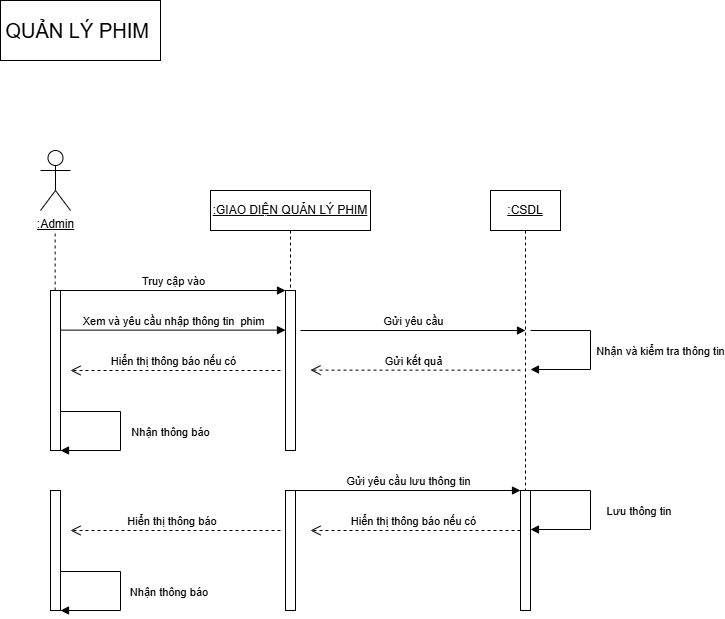

The diagram above was exported from draw.io. Its source (the exported page's mxGraphModel, read from the mxfile embedded in the PNG):
<mxGraphModel dx="703" dy="111" grid="1" gridSize="10" guides="1" tooltips="1" connect="1" arrows="1" fold="1" page="1" pageScale="1" pageWidth="827" pageHeight="1169" math="0" shadow="0">
  <root>
    <mxCell id="0" />
    <mxCell id="1" parent="0" />
    <mxCell id="NqYg2Fk48nRHr9zphMgM-428" parent="1" style="rounded=0;whiteSpace=wrap;html=1;" value="&lt;font style=&quot;font-size: 20px;&quot;&gt;QUẢN LÝ PHIM&amp;nbsp;&lt;/font&gt;" vertex="1">
      <mxGeometry height="60" width="160" x="1960" y="1310" as="geometry" />
    </mxCell>
    <mxCell id="NqYg2Fk48nRHr9zphMgM-429" parent="1" style="shape=umlLifeline;perimeter=lifelinePerimeter;whiteSpace=wrap;html=1;container=1;dropTarget=0;collapsible=0;recursiveResize=0;outlineConnect=0;portConstraint=eastwest;newEdgeStyle={&quot;curved&quot;:0,&quot;rounded&quot;:0};" value="&lt;u&gt;:CSDL&lt;/u&gt;" vertex="1">
      <mxGeometry height="330" width="70" x="2450" y="1500" as="geometry" />
    </mxCell>
    <mxCell id="NqYg2Fk48nRHr9zphMgM-430" parent="1" style="shape=umlLifeline;perimeter=lifelinePerimeter;whiteSpace=wrap;html=1;container=1;dropTarget=0;collapsible=0;recursiveResize=0;outlineConnect=0;portConstraint=eastwest;newEdgeStyle={&quot;edgeStyle&quot;:&quot;elbowEdgeStyle&quot;,&quot;elbow&quot;:&quot;vertical&quot;,&quot;curved&quot;:0,&quot;rounded&quot;:0};" value="&lt;u&gt;:GIAO DIỆN QUẢN LÝ PHIM&lt;/u&gt;" vertex="1">
      <mxGeometry height="260" width="160" x="2170" y="1500" as="geometry" />
    </mxCell>
    <mxCell id="NqYg2Fk48nRHr9zphMgM-431" parent="NqYg2Fk48nRHr9zphMgM-430" style="html=1;points=[[0,0,0,0,5],[0,1,0,0,-5],[1,0,0,0,5],[1,1,0,0,-5]];perimeter=orthogonalPerimeter;outlineConnect=0;targetShapes=umlLifeline;portConstraint=eastwest;newEdgeStyle={&quot;curved&quot;:0,&quot;rounded&quot;:0};" value="" vertex="1">
      <mxGeometry height="160" width="10" x="75" y="100" as="geometry" />
    </mxCell>
    <mxCell id="NqYg2Fk48nRHr9zphMgM-432" edge="1" parent="NqYg2Fk48nRHr9zphMgM-430" style="html=1;verticalAlign=bottom;endArrow=open;dashed=1;endSize=8;curved=0;rounded=0;" value="Hiển thị thông báo nếu có">
      <mxGeometry relative="1" as="geometry">
        <mxPoint x="70" y="180" as="sourcePoint" />
        <mxPoint x="-140" y="180" as="targetPoint" />
      </mxGeometry>
    </mxCell>
    <mxCell id="NqYg2Fk48nRHr9zphMgM-433" parent="1" style="shape=umlActor;verticalLabelPosition=bottom;verticalAlign=top;html=1;" value="&lt;u&gt;:Admin&lt;/u&gt;" vertex="1">
      <mxGeometry height="60" width="30" x="2000" y="1460" as="geometry" />
    </mxCell>
    <mxCell id="NqYg2Fk48nRHr9zphMgM-434" edge="1" parent="1" style="endArrow=none;dashed=1;html=1;rounded=0;" value="">
      <mxGeometry height="50" relative="1" width="50" as="geometry">
        <mxPoint x="2014.63" y="1600" as="sourcePoint" />
        <mxPoint x="2014.63" y="1540" as="targetPoint" />
      </mxGeometry>
    </mxCell>
    <mxCell id="NqYg2Fk48nRHr9zphMgM-435" parent="1" style="html=1;points=[[0,0,0,0,5],[0,1,0,0,-5],[1,0,0,0,5],[1,1,0,0,-5]];perimeter=orthogonalPerimeter;outlineConnect=0;targetShapes=umlLifeline;portConstraint=eastwest;newEdgeStyle={&quot;curved&quot;:0,&quot;rounded&quot;:0};" value="" vertex="1">
      <mxGeometry height="160" width="10" x="2010" y="1600" as="geometry" />
    </mxCell>
    <mxCell id="NqYg2Fk48nRHr9zphMgM-436" edge="1" parent="1" style="html=1;verticalAlign=bottom;endArrow=block;curved=0;rounded=0;entryX=0;entryY=0;entryDx=0;entryDy=5;" value="Truy cập vào">
      <mxGeometry relative="1" as="geometry">
        <mxPoint x="2020" y="1600.0000000000002" as="sourcePoint" />
        <mxPoint x="2245" y="1600.0000000000002" as="targetPoint" />
      </mxGeometry>
    </mxCell>
    <mxCell id="NqYg2Fk48nRHr9zphMgM-437" edge="1" parent="1" style="html=1;verticalAlign=bottom;endArrow=block;curved=0;rounded=0;entryX=0;entryY=0;entryDx=0;entryDy=5;" value="Xem và yêu cầu nhập thông tin&amp;nbsp; phim">
      <mxGeometry relative="1" as="geometry">
        <mxPoint x="2020" y="1639.62" as="sourcePoint" />
        <mxPoint x="2245" y="1639.62" as="targetPoint" />
      </mxGeometry>
    </mxCell>
    <mxCell id="NqYg2Fk48nRHr9zphMgM-438" edge="1" parent="1" style="html=1;verticalAlign=bottom;endArrow=block;rounded=0;edgeStyle=orthogonalEdgeStyle;" target="NqYg2Fk48nRHr9zphMgM-435" value="Nhận thông báo">
      <mxGeometry relative="1" x="0.1193" y="50" as="geometry">
        <mxPoint as="offset" />
        <Array as="points">
          <mxPoint x="2080" y="1721" />
          <mxPoint x="2080" y="1760" />
        </Array>
        <mxPoint x="2020" y="1721" as="sourcePoint" />
        <mxPoint x="2030" y="1760" as="targetPoint" />
      </mxGeometry>
    </mxCell>
    <mxCell id="NqYg2Fk48nRHr9zphMgM-439" edge="1" parent="1" style="html=1;verticalAlign=bottom;endArrow=block;curved=0;rounded=0;entryX=0;entryY=0;entryDx=0;entryDy=5;" value="Gửi yêu cầu">
      <mxGeometry relative="1" as="geometry">
        <mxPoint x="2260" y="1640" as="sourcePoint" />
        <mxPoint x="2485" y="1640" as="targetPoint" />
      </mxGeometry>
    </mxCell>
    <mxCell id="NqYg2Fk48nRHr9zphMgM-440" edge="1" parent="1" style="html=1;verticalAlign=bottom;endArrow=open;dashed=1;endSize=8;curved=0;rounded=0;" value="Gửi kết quả">
      <mxGeometry relative="1" as="geometry">
        <mxPoint x="2480" y="1679.63" as="sourcePoint" />
        <mxPoint x="2270" y="1679.63" as="targetPoint" />
      </mxGeometry>
    </mxCell>
    <mxCell id="NqYg2Fk48nRHr9zphMgM-441" parent="1" style="text;html=1;whiteSpace=wrap;strokeColor=none;fillColor=none;align=center;verticalAlign=middle;rounded=0;" value="&lt;span style=&quot;color: rgba(0, 0, 0, 0); font-family: monospace; font-size: 0px; text-align: start; text-wrap-mode: nowrap;&quot;&gt;%3CmxGraphModel%3E%3Croot%3E%3CmxCell%20id%3D%220%22%2F%3E%3CmxCell%20id%3D%221%22%20parent%3D%220%22%2F%3E%3CmxCell%20id%3D%222%22%20value%3D%22Nh%E1%BA%ADn%20th%C3%B4ng%20b%C3%A1o%22%20style%3D%22html%3D1%3BverticalAlign%3Dbottom%3BendArrow%3Dblock%3Brounded%3D0%3BedgeStyle%3DorthogonalEdgeStyle%3B%22%20edge%3D%221%22%20parent%3D%221%22%3E%3CmxGeometry%20x%3D%220.1193%22%20y%3D%2250%22%20relative%3D%221%22%20as%3D%22geometry%22%3E%3CmxPoint%20x%3D%22110%22%20y%3D%22-1879%22%20as%3D%22sourcePoint%22%2F%3E%3CmxPoint%20x%3D%22110%22%20y%3D%22-1840%22%20as%3D%22targetPoint%22%2F%3E%3CArray%20as%3D%22points%22%3E%3CmxPoint%20x%3D%22170%22%20y%3D%22-1879%22%2F%3E%3CmxPoint%20x%3D%22170%22%20y%3D%22-1840%22%2F%3E%3C%2FArray%3E%3CmxPoint%20as%3D%22offset%22%2F%3E%3C%2FmxGeometry%3E%3C%2FmxCell%3E%3C%2Froot%3E%3C%2FmxGraphModel%3E&lt;/span&gt;" vertex="1">
      <mxGeometry height="30" width="60" x="2470" y="1620" as="geometry" />
    </mxCell>
    <mxCell id="NqYg2Fk48nRHr9zphMgM-442" edge="1" parent="1" style="html=1;verticalAlign=bottom;endArrow=block;rounded=0;edgeStyle=orthogonalEdgeStyle;" value="Nhận và kiểm tra thông tin">
      <mxGeometry relative="1" x="0.1318" y="70" as="geometry">
        <mxPoint as="offset" />
        <Array as="points">
          <mxPoint x="2550" y="1640" />
          <mxPoint x="2550" y="1679" />
        </Array>
        <mxPoint x="2490" y="1640" as="sourcePoint" />
        <mxPoint x="2490" y="1679" as="targetPoint" />
      </mxGeometry>
    </mxCell>
    <mxCell id="NqYg2Fk48nRHr9zphMgM-443" parent="1" style="html=1;points=[[0,0,0,0,5],[0,1,0,0,-5],[1,0,0,0,5],[1,1,0,0,-5]];perimeter=orthogonalPerimeter;outlineConnect=0;targetShapes=umlLifeline;portConstraint=eastwest;newEdgeStyle={&quot;curved&quot;:0,&quot;rounded&quot;:0};" value="" vertex="1">
      <mxGeometry height="120" width="10" x="2480" y="1800" as="geometry" />
    </mxCell>
    <mxCell id="NqYg2Fk48nRHr9zphMgM-444" parent="1" style="html=1;points=[[0,0,0,0,5],[0,1,0,0,-5],[1,0,0,0,5],[1,1,0,0,-5]];perimeter=orthogonalPerimeter;outlineConnect=0;targetShapes=umlLifeline;portConstraint=eastwest;newEdgeStyle={&quot;curved&quot;:0,&quot;rounded&quot;:0};" value="" vertex="1">
      <mxGeometry height="120" width="10" x="2245" y="1800" as="geometry" />
    </mxCell>
    <mxCell id="NqYg2Fk48nRHr9zphMgM-445" parent="1" style="html=1;points=[[0,0,0,0,5],[0,1,0,0,-5],[1,0,0,0,5],[1,1,0,0,-5]];perimeter=orthogonalPerimeter;outlineConnect=0;targetShapes=umlLifeline;portConstraint=eastwest;newEdgeStyle={&quot;curved&quot;:0,&quot;rounded&quot;:0};" value="" vertex="1">
      <mxGeometry height="120" width="10" x="2010" y="1800" as="geometry" />
    </mxCell>
    <mxCell id="NqYg2Fk48nRHr9zphMgM-446" edge="1" parent="1" style="html=1;verticalAlign=bottom;endArrow=open;dashed=1;endSize=8;curved=0;rounded=0;" value="Hiển thị thông báo&amp;nbsp;">
      <mxGeometry relative="1" as="geometry">
        <mxPoint x="2240" y="1840" as="sourcePoint" />
        <mxPoint x="2030" y="1840" as="targetPoint" />
      </mxGeometry>
    </mxCell>
    <mxCell id="NqYg2Fk48nRHr9zphMgM-447" edge="1" parent="1" style="html=1;verticalAlign=bottom;endArrow=block;curved=0;rounded=0;entryX=0;entryY=0;entryDx=0;entryDy=5;" value="Gửi yêu cầu lưu thông tin">
      <mxGeometry relative="1" as="geometry">
        <mxPoint x="2255" y="1800" as="sourcePoint" />
        <mxPoint x="2480" y="1800" as="targetPoint" />
      </mxGeometry>
    </mxCell>
    <mxCell id="NqYg2Fk48nRHr9zphMgM-448" edge="1" parent="1" style="html=1;verticalAlign=bottom;endArrow=open;dashed=1;endSize=8;curved=0;rounded=0;" value="Hiển thị thông báo nếu có">
      <mxGeometry relative="1" as="geometry">
        <mxPoint x="2480" y="1840" as="sourcePoint" />
        <mxPoint x="2270" y="1840" as="targetPoint" />
      </mxGeometry>
    </mxCell>
    <mxCell id="NqYg2Fk48nRHr9zphMgM-449" edge="1" parent="1" style="html=1;verticalAlign=bottom;endArrow=block;rounded=0;edgeStyle=orthogonalEdgeStyle;" value="Lưu thông tin&amp;nbsp;">
      <mxGeometry relative="1" x="0.1321" y="50" as="geometry">
        <mxPoint as="offset" />
        <Array as="points">
          <mxPoint x="2550" y="1800" />
          <mxPoint x="2550" y="1839" />
        </Array>
        <mxPoint x="2490" y="1800" as="sourcePoint" />
        <mxPoint x="2490" y="1839" as="targetPoint" />
      </mxGeometry>
    </mxCell>
    <mxCell id="NqYg2Fk48nRHr9zphMgM-450" edge="1" parent="1" style="html=1;verticalAlign=bottom;endArrow=block;rounded=0;edgeStyle=orthogonalEdgeStyle;" value="Nhận thông báo&amp;nbsp;">
      <mxGeometry relative="1" x="0.1195" y="50" as="geometry">
        <mxPoint as="offset" />
        <Array as="points">
          <mxPoint x="2080" y="1881" />
          <mxPoint x="2080" y="1920" />
        </Array>
        <mxPoint x="2020" y="1881" as="sourcePoint" />
        <mxPoint x="2020" y="1920" as="targetPoint" />
      </mxGeometry>
    </mxCell>
  </root>
</mxGraphModel>